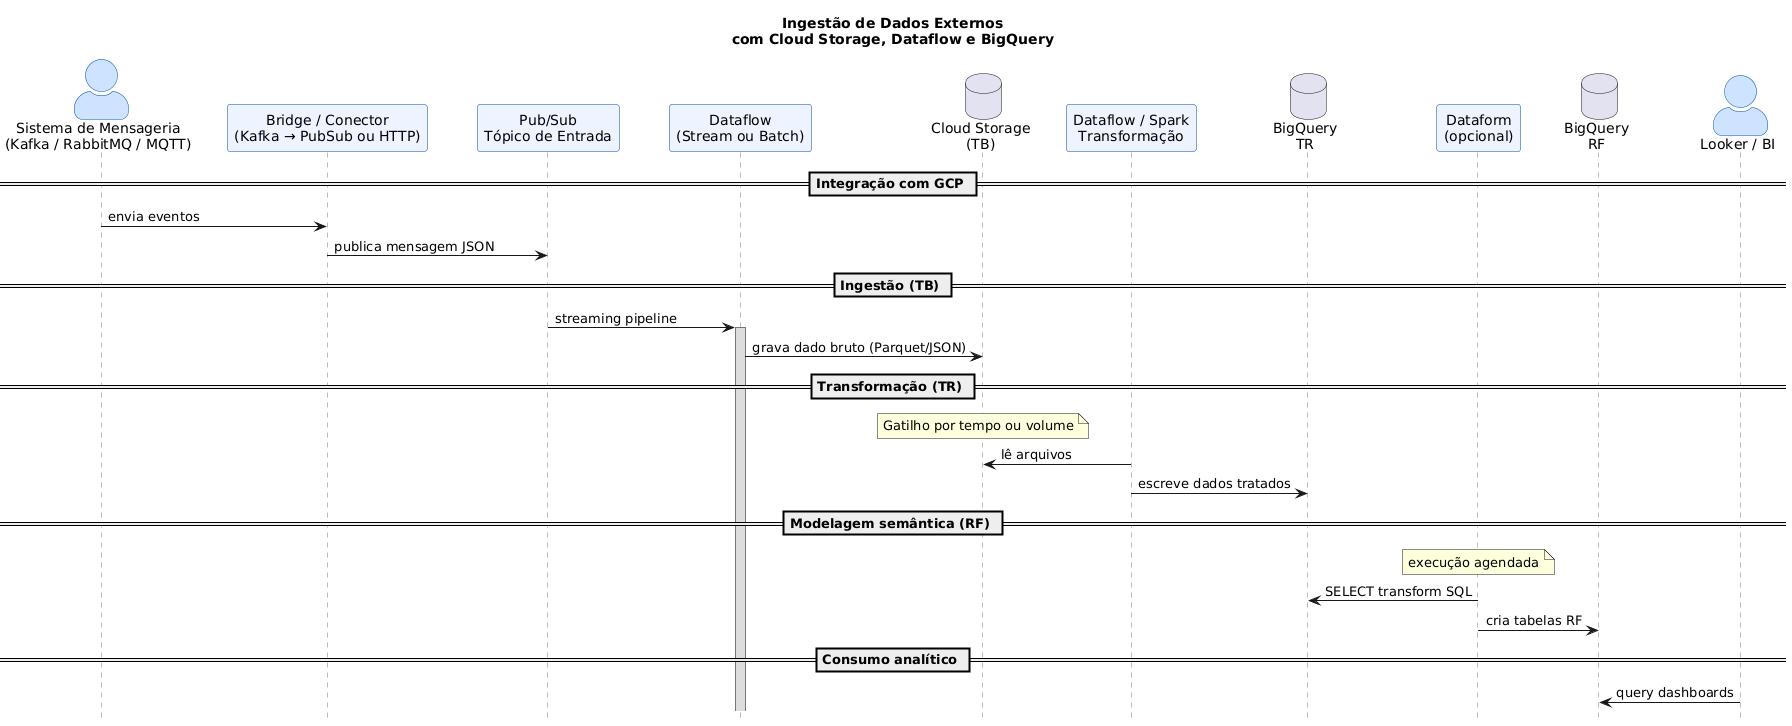

The diagram above was rendered by PlantUML. Its source (embedded in the PNG):
@startuml data-ingestion-mensageria-externa

title "Ingestão de Dados Externos\ncom Cloud Storage, Dataflow e BigQuery"

hide footbox
skinparam ParticipantPadding 20
skinparam BoxPadding 15
skinparam ActorStyle awesome
skinparam BackgroundColor #FFFFFF
skinparam Sequence {
    ArrowThickness 1
    LifeLineBorderColor #777777
    LifeLineBackgroundColor #DDDDDD
    ParticipantBorderColor #004D99
    ParticipantBackgroundColor #EDF4FF
    ActorBorderColor #004D99
    ActorBackgroundColor #CDE3FF
}

actor "Sistema de Mensageria\n(Kafka / RabbitMQ / MQTT)" as Broker
participant "Bridge / Conector\n(Kafka → PubSub ou HTTP)" as Bridge
participant "Pub/Sub\nTópico de Entrada" as PubSub
participant "Dataflow\n(Stream ou Batch)" as DF_Streaming
database "Cloud Storage\n(TB)" as GCS_TB
participant "Dataflow / Spark\nTransformação" as TransformJob
database "BigQuery\nTR" as BQ_TR
participant "Dataform\n(opcional)" as Dataform
database "BigQuery\nRF" as BQ_RF
actor "Looker / BI" as Looker

== Integração com GCP ==
Broker -> Bridge : envia eventos
Bridge -> PubSub : publica mensagem JSON

== Ingestão (TB) ==
PubSub -> DF_Streaming ++ : streaming pipeline
DF_Streaming -> GCS_TB : grava dado bruto (Parquet/JSON)

== Transformação (TR) ==
note over GCS_TB : Gatilho por tempo ou volume
TransformJob -> GCS_TB : lê arquivos
TransformJob -> BQ_TR : escreve dados tratados

== Modelagem semântica (RF) ==
note over Dataform : execução agendada
Dataform -> BQ_TR : SELECT transform SQL
Dataform -> BQ_RF : cria tabelas RF

== Consumo analítico ==
Looker -> BQ_RF : query dashboards
@enduml